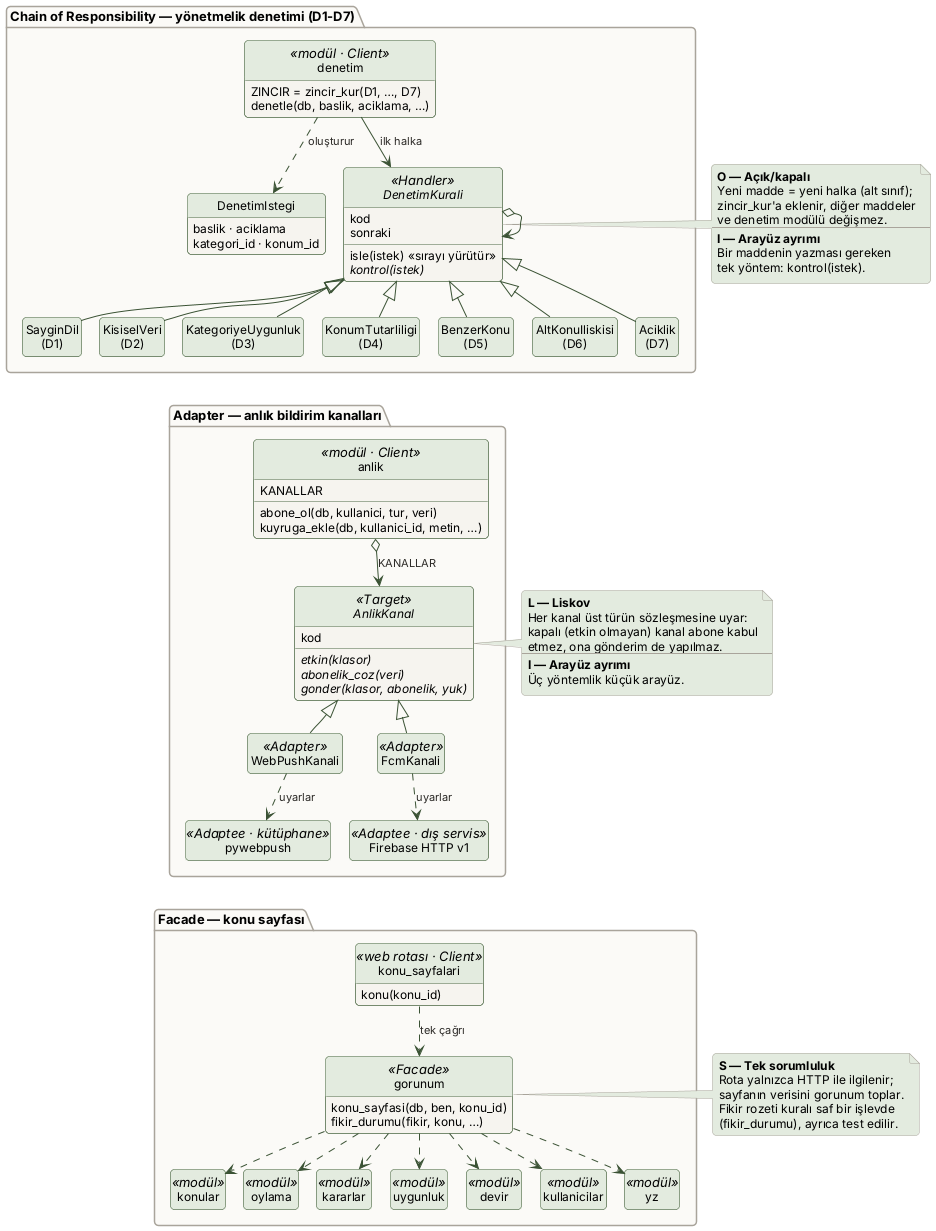

The diagram above was rendered by PlantUML. Its source (embedded in the PNG):
@startuml 2_denetim_bildirim_konu_sayfasi
!include ../_stil.iuml
skinparam nodesep 18
skinparam ranksep 32
skinparam NoteFontSize 12
hide empty members

package "Chain of Responsibility — yönetmelik denetimi (D1-D7)" {
  class denetim <<modül · Client>> {
    ZINCIR = zincir_kur(D1, …, D7)
    denetle(db, baslik, aciklama, …)
  }
  class DenetimIstegi {
    baslik · aciklama
    kategori_id · konum_id
  }
  abstract class DenetimKurali <<Handler>> {
    kod
    sonraki
    isle(istek) «sırayı yürütür»
    {abstract} kontrol(istek)
  }
  class "SayginDil\n(D1)" as D1
  class "KisiselVeri\n(D2)" as D2
  class "KategoriyeUygunluk\n(D3)" as D3
  class "KonumTutarliligi\n(D4)" as D4
  class "BenzerKonu\n(D5)" as D5
  class "AltKonuIliskisi\n(D6)" as D6
  class "Aciklik\n(D7)" as D7
  denetim --> DenetimKurali : ilk halka
  denetim ..> DenetimIstegi : oluşturur
  DenetimKurali o--> DenetimKurali
  DenetimKurali <|-- D1
  DenetimKurali <|-- D2
  DenetimKurali <|-- D3
  DenetimKurali <|-- D4
  DenetimKurali <|-- D5
  DenetimKurali <|-- D6
  DenetimKurali <|-- D7
}

note right of DenetimKurali #E3EBDF
  <b>O — Açık/kapalı</b>
  Yeni madde = yeni halka (alt sınıf);
  zincir_kur'a eklenir, diğer maddeler
  ve denetim modülü değişmez.
  ----
  <b>I — Arayüz ayrımı</b>
  Bir maddenin yazması gereken
  tek yöntem: kontrol(istek).
end note

package "Adapter — anlık bildirim kanalları" {
  class anlik <<modül · Client>> {
    KANALLAR
    abone_ol(db, kullanici, tur, veri)
    kuyruga_ekle(db, kullanici_id, metin, …)
  }
  abstract class AnlikKanal <<Target>> {
    kod
    {abstract} etkin(klasor)
    {abstract} abonelik_coz(veri)
    {abstract} gonder(klasor, abonelik, yuk)
  }
  class WebPushKanali <<Adapter>>
  class FcmKanali <<Adapter>>
  class pywebpush <<Adaptee · kütüphane>>
  class "Firebase HTTP v1" as FCM <<Adaptee · dış servis>>
  anlik o--> AnlikKanal : KANALLAR
  AnlikKanal <|-- WebPushKanali
  AnlikKanal <|-- FcmKanali
  WebPushKanali ..> pywebpush : uyarlar
  FcmKanali ..> FCM : uyarlar
}

note right of AnlikKanal #E3EBDF
  <b>L — Liskov</b>
  Her kanal üst türün sözleşmesine uyar:
  kapalı (etkin olmayan) kanal abone kabul
  etmez, ona gönderim de yapılmaz.
  ----
  <b>I — Arayüz ayrımı</b>
  Üç yöntemlik küçük arayüz.
end note

package "Facade — konu sayfası" {
  class konu_sayfalari <<web rotası · Client>> {
    konu(konu_id)
  }
  class gorunum <<Facade>> {
    konu_sayfasi(db, ben, konu_id)
    fikir_durumu(fikir, konu, …)
  }
  class konular <<modül>>
  class oylama <<modül>>
  class kararlar <<modül>>
  class uygunluk <<modül>>
  class devir <<modül>>
  class kullanicilar <<modül>>
  class yz <<modül>>
  konu_sayfalari ..> gorunum : tek çağrı
  gorunum ..> konular
  gorunum ..> oylama
  gorunum ..> kararlar
  gorunum ..> uygunluk
  gorunum ..> devir
  gorunum ..> kullanicilar
  gorunum ..> yz
}

note right of gorunum #E3EBDF
  <b>S — Tek sorumluluk</b>
  Rota yalnızca HTTP ile ilgilenir;
  sayfanın verisini gorunum toplar.
  Fikir rozeti kuralı saf bir işlevde
  (fikir_durumu), ayrıca test edilir.
end note

DenetimIstegi -[hidden]right- DenetimKurali
D4 -[hidden]down- anlik
FCM -[hidden]down- konu_sayfalari
@enduml